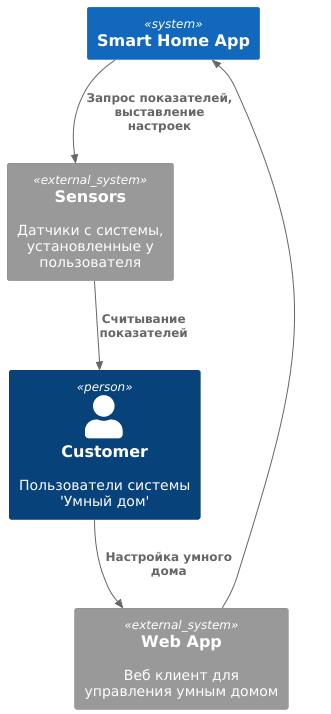

The diagram above was rendered by PlantUML. Its source (embedded in the PNG):
@startuml
!include ../C4/C4_Context.puml

System(app, "Smart Home App")
System_Ext(sensors, "Sensors", "Датчики с системы, установленные у пользователя")
Person(user, "Customer", "Пользователи системы 'Умный дом'", $sprite="person")
System_Ext(front, "Web App", "Веб клиент для управления умным домом")


Rel(sensors, user, "Считывание показателей")
Rel(app, sensors, "Запрос показателей, выставление настроек")
Rel(front, app,)
Rel(user, front, "Настройка умного дома")


@enduml